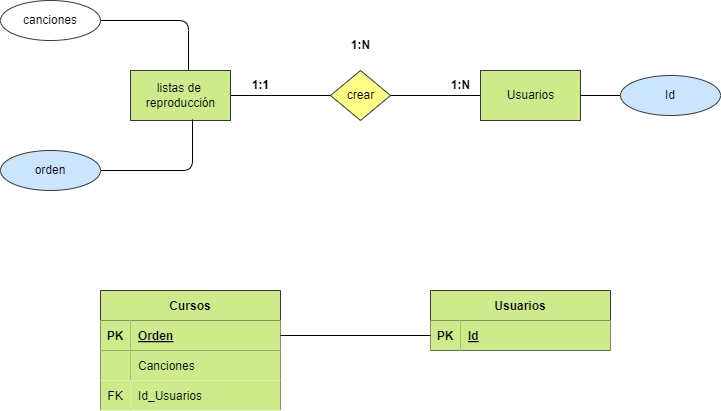

The diagram above was exported from draw.io. Its source (the exported page's mxGraphModel, read from the mxfile embedded in the PNG):
<mxGraphModel dx="1216" dy="779" grid="1" gridSize="10" guides="1" tooltips="1" connect="1" arrows="1" fold="1" page="1" pageScale="1" pageWidth="850" pageHeight="1100" math="0" shadow="0">
  <root>
    <mxCell id="0" />
    <mxCell id="1" parent="0" />
    <mxCell id="2" value="Libro" style="html=1;dashed=0;whitespace=wrap;fillColor=#cdeb8b;strokeColor=#36393d;" vertex="1" parent="1">
      <mxGeometry x="200" y="310" width="100" height="50" as="geometry" />
    </mxCell>
    <mxCell id="3" value="" style="edgeStyle=none;html=1;fontColor=#000000;endArrow=none;endFill=0;" edge="1" parent="1" source="4" target="7">
      <mxGeometry relative="1" as="geometry" />
    </mxCell>
    <mxCell id="4" value="crear" style="shape=rhombus;html=1;dashed=0;whitespace=wrap;perimeter=rhombusPerimeter;fillColor=#ffff88;strokeColor=#36393d;fontColor=#000000;" vertex="1" parent="1">
      <mxGeometry x="400" y="310" width="60" height="50" as="geometry" />
    </mxCell>
    <mxCell id="5" value="" style="edgeStyle=none;html=1;fontColor=#000000;endArrow=none;endFill=0;" edge="1" parent="1" source="6" target="4">
      <mxGeometry relative="1" as="geometry" />
    </mxCell>
    <mxCell id="6" value="listas de&amp;nbsp;&lt;br&gt;reproducción" style="html=1;dashed=0;whitespace=wrap;fillColor=#cdeb8b;strokeColor=#36393d;fontColor=#000000;" vertex="1" parent="1">
      <mxGeometry x="200" y="310" width="100" height="50" as="geometry" />
    </mxCell>
    <mxCell id="7" value="Usuarios" style="html=1;dashed=0;whitespace=wrap;fillColor=#cdeb8b;strokeColor=#36393d;fontColor=#000000;" vertex="1" parent="1">
      <mxGeometry x="550" y="310" width="100" height="50" as="geometry" />
    </mxCell>
    <mxCell id="19" value="&lt;b&gt;1:1&lt;/b&gt;" style="text;html=1;align=center;verticalAlign=middle;resizable=0;points=[];autosize=1;strokeColor=none;fillColor=none;fontColor=#000000;" vertex="1" parent="1">
      <mxGeometry x="310" y="310" width="40" height="30" as="geometry" />
    </mxCell>
    <mxCell id="20" value="&lt;b&gt;1:N&lt;/b&gt;" style="text;html=1;align=center;verticalAlign=middle;resizable=0;points=[];autosize=1;strokeColor=none;fillColor=none;fontColor=#000000;" vertex="1" parent="1">
      <mxGeometry x="510" y="310" width="40" height="30" as="geometry" />
    </mxCell>
    <mxCell id="21" value="&lt;b&gt;1:N&lt;/b&gt;" style="text;html=1;align=center;verticalAlign=middle;resizable=0;points=[];autosize=1;strokeColor=none;fillColor=none;fontColor=#000000;" vertex="1" parent="1">
      <mxGeometry x="410" y="270" width="40" height="30" as="geometry" />
    </mxCell>
    <mxCell id="22" value="" style="edgeStyle=orthogonalEdgeStyle;html=1;fontColor=#000000;endArrow=none;endFill=0;" edge="1" parent="1" source="23" target="7">
      <mxGeometry relative="1" as="geometry" />
    </mxCell>
    <mxCell id="23" value="Id" style="ellipse;whiteSpace=wrap;html=1;align=center;fillColor=#cce5ff;strokeColor=#36393d;fontColor=#000000;" vertex="1" parent="1">
      <mxGeometry x="690" y="315" width="100" height="40" as="geometry" />
    </mxCell>
    <mxCell id="39" style="edgeStyle=orthogonalEdgeStyle;html=1;entryX=0.58;entryY=0;entryDx=0;entryDy=0;entryPerimeter=0;endArrow=none;endFill=0;" edge="1" parent="1" source="36" target="6">
      <mxGeometry relative="1" as="geometry" />
    </mxCell>
    <mxCell id="36" value="canciones" style="ellipse;whiteSpace=wrap;html=1;align=center;fillColor=#FFFFFF;strokeColor=#36393d;fontColor=#000000;" vertex="1" parent="1">
      <mxGeometry x="70" y="240" width="100" height="40" as="geometry" />
    </mxCell>
    <mxCell id="38" style="edgeStyle=orthogonalEdgeStyle;html=1;entryX=0.62;entryY=0.98;entryDx=0;entryDy=0;entryPerimeter=0;endArrow=none;endFill=0;" edge="1" parent="1" source="37" target="6">
      <mxGeometry relative="1" as="geometry" />
    </mxCell>
    <mxCell id="37" value="orden" style="ellipse;whiteSpace=wrap;html=1;align=center;fillColor=#cce5ff;strokeColor=#36393d;fontColor=#000000;" vertex="1" parent="1">
      <mxGeometry x="70" y="390" width="100" height="40" as="geometry" />
    </mxCell>
    <mxCell id="40" value="Cursos" style="shape=table;startSize=30;container=1;collapsible=1;childLayout=tableLayout;fixedRows=1;rowLines=0;fontStyle=1;align=center;resizeLast=1;fillColor=#cdeb8b;strokeColor=#36393d;fontColor=#000000;" vertex="1" parent="1">
      <mxGeometry x="170" y="530" width="180" height="119" as="geometry">
        <mxRectangle x="170" y="421" width="80" height="30" as="alternateBounds" />
      </mxGeometry>
    </mxCell>
    <mxCell id="41" value="" style="shape=tableRow;horizontal=0;startSize=0;swimlaneHead=0;swimlaneBody=0;fillColor=none;collapsible=0;dropTarget=0;points=[[0,0.5],[1,0.5]];portConstraint=eastwest;top=0;left=0;right=0;bottom=1;fontColor=#000000;" vertex="1" parent="40">
      <mxGeometry y="30" width="180" height="30" as="geometry" />
    </mxCell>
    <mxCell id="42" value="PK" style="shape=partialRectangle;connectable=0;fillColor=#cdeb8b;top=0;left=0;bottom=0;right=0;fontStyle=1;overflow=hidden;strokeColor=#36393d;fontColor=#000000;" vertex="1" parent="41">
      <mxGeometry width="30" height="30" as="geometry">
        <mxRectangle width="30" height="30" as="alternateBounds" />
      </mxGeometry>
    </mxCell>
    <mxCell id="43" value="Orden" style="shape=partialRectangle;connectable=0;fillColor=#cdeb8b;top=0;left=0;bottom=0;right=0;align=left;spacingLeft=6;fontStyle=5;overflow=hidden;strokeColor=#36393d;fontColor=#000000;" vertex="1" parent="41">
      <mxGeometry x="30" width="150" height="30" as="geometry">
        <mxRectangle width="150" height="30" as="alternateBounds" />
      </mxGeometry>
    </mxCell>
    <mxCell id="44" value="" style="shape=tableRow;horizontal=0;startSize=0;swimlaneHead=0;swimlaneBody=0;fillColor=none;collapsible=0;dropTarget=0;points=[[0,0.5],[1,0.5]];portConstraint=eastwest;top=0;left=0;right=0;bottom=0;fontColor=#000000;" vertex="1" parent="40">
      <mxGeometry y="60" width="180" height="30" as="geometry" />
    </mxCell>
    <mxCell id="45" value="" style="shape=partialRectangle;connectable=0;fillColor=#cdeb8b;top=0;left=0;bottom=0;right=0;editable=1;overflow=hidden;strokeColor=#82b366;" vertex="1" parent="44">
      <mxGeometry width="30" height="30" as="geometry">
        <mxRectangle width="30" height="30" as="alternateBounds" />
      </mxGeometry>
    </mxCell>
    <mxCell id="46" value="Canciones" style="shape=partialRectangle;connectable=0;fillColor=#cdeb8b;top=0;left=0;bottom=0;right=0;align=left;spacingLeft=6;overflow=hidden;strokeColor=#82b366;labelBackgroundColor=none;fontColor=#000000;" vertex="1" parent="44">
      <mxGeometry x="30" width="150" height="30" as="geometry">
        <mxRectangle width="150" height="30" as="alternateBounds" />
      </mxGeometry>
    </mxCell>
    <mxCell id="47" value="Usuarios" style="shape=table;startSize=30;container=1;collapsible=1;childLayout=tableLayout;fixedRows=1;rowLines=0;fontStyle=1;align=center;resizeLast=1;fillColor=#cdeb8b;strokeColor=#36393d;fontColor=#000000;" vertex="1" parent="1">
      <mxGeometry x="500" y="530" width="180" height="60" as="geometry" />
    </mxCell>
    <mxCell id="48" value="" style="shape=tableRow;horizontal=0;startSize=0;swimlaneHead=0;swimlaneBody=0;fillColor=none;collapsible=0;dropTarget=0;points=[[0,0.5],[1,0.5]];portConstraint=eastwest;top=0;left=0;right=0;bottom=1;fontColor=#000000;" vertex="1" parent="47">
      <mxGeometry y="30" width="180" height="30" as="geometry" />
    </mxCell>
    <mxCell id="49" value="PK" style="shape=partialRectangle;connectable=0;fillColor=#cdeb8b;top=0;left=0;bottom=0;right=0;fontStyle=1;overflow=hidden;strokeColor=#36393d;fontColor=#000000;" vertex="1" parent="48">
      <mxGeometry width="30" height="30" as="geometry">
        <mxRectangle width="30" height="30" as="alternateBounds" />
      </mxGeometry>
    </mxCell>
    <mxCell id="50" value="Id" style="shape=partialRectangle;connectable=0;fillColor=#cdeb8b;top=0;left=0;bottom=0;right=0;align=left;spacingLeft=6;fontStyle=5;overflow=hidden;strokeColor=#36393d;fontColor=#000000;" vertex="1" parent="48">
      <mxGeometry x="30" width="150" height="30" as="geometry">
        <mxRectangle width="150" height="30" as="alternateBounds" />
      </mxGeometry>
    </mxCell>
    <mxCell id="51" value="" style="shape=tableRow;horizontal=0;startSize=0;swimlaneHead=0;swimlaneBody=0;fillColor=none;collapsible=0;dropTarget=0;points=[[0,0.5],[1,0.5]];portConstraint=eastwest;top=0;left=0;right=0;bottom=0;fontColor=#000000;" vertex="1" parent="1">
      <mxGeometry x="170" y="620" width="180" height="30" as="geometry" />
    </mxCell>
    <mxCell id="54" style="edgeStyle=none;html=1;endArrow=none;endFill=0;" edge="1" parent="1" source="48" target="41">
      <mxGeometry relative="1" as="geometry" />
    </mxCell>
    <mxCell id="56" value="FK" style="shape=partialRectangle;connectable=0;fillColor=#cdeb8b;top=0;left=0;bottom=0;right=0;editable=1;overflow=hidden;strokeColor=#82b366;fontColor=#000000;" vertex="1" parent="1">
      <mxGeometry x="170" y="620" width="30" height="30" as="geometry">
        <mxRectangle width="30" height="30" as="alternateBounds" />
      </mxGeometry>
    </mxCell>
    <mxCell id="57" value="Id_Usuarios" style="shape=partialRectangle;connectable=0;fillColor=#cdeb8b;top=0;left=0;bottom=0;right=0;align=left;spacingLeft=6;overflow=hidden;strokeColor=#82b366;labelBackgroundColor=none;fontColor=#000000;" vertex="1" parent="1">
      <mxGeometry x="200" y="620" width="150" height="30" as="geometry">
        <mxRectangle width="150" height="30" as="alternateBounds" />
      </mxGeometry>
    </mxCell>
  </root>
</mxGraphModel>